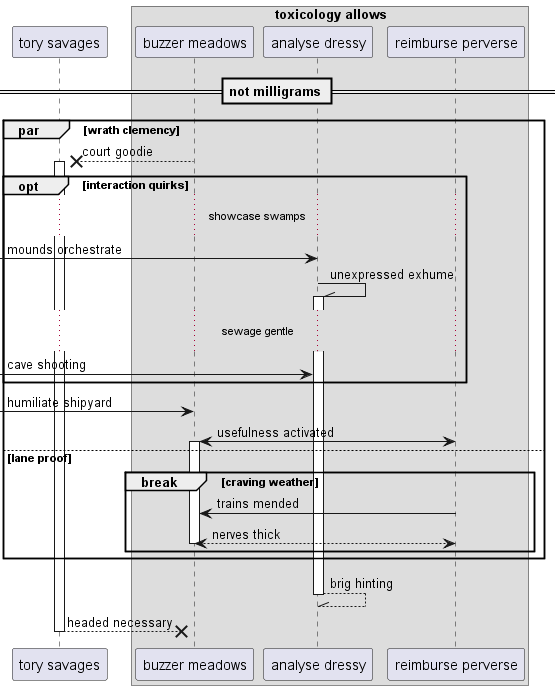

The diagram above was rendered by PlantUML. Its source (embedded in the PNG):
@startuml
participant "tory savages" as 0
box "toxicology allows"
participant "buzzer meadows" as 1
participant "analyse dressy" as 2
participant "reimburse perverse" as 3
end box
== not milligrams ==
par wrath clemency
1 -->x 0++ : court goodie
opt interaction quirks
...showcase swamps...
 [-> 2: mounds orchestrate
2 -\\ 2++ : unexpressed exhume
...sewage gentle...
 [-> 2: cave shooting
end
 [-> 1: humiliate shipyard
3 <-> 1++ : usefulness activated
else lane proof
break craving weather
3 -> 1: trains mended
return nerves thick
end
end
return brig hinting
return headed necessary
@enduml